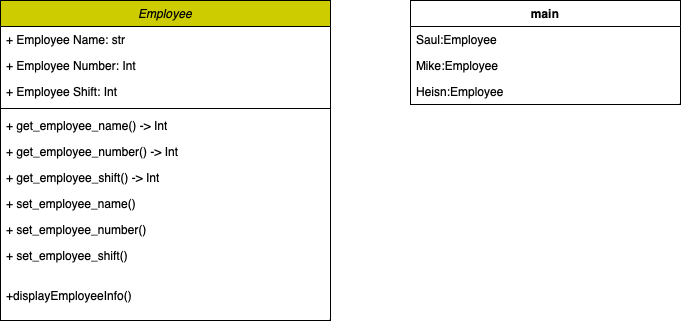

The diagram above was exported from draw.io. Its source (the exported page's mxGraphModel, read from the mxfile embedded in the PNG):
<mxGraphModel dx="1091" dy="902" grid="1" gridSize="10" guides="1" tooltips="1" connect="1" arrows="1" fold="1" page="1" pageScale="1" pageWidth="827" pageHeight="1169" math="0" shadow="0">
  <root>
    <mxCell id="WIyWlLk6GJQsqaUBKTNV-0" />
    <mxCell id="WIyWlLk6GJQsqaUBKTNV-1" parent="WIyWlLk6GJQsqaUBKTNV-0" />
    <mxCell id="zkfFHV4jXpPFQw0GAbJ--0" value="Employee&#10;" style="swimlane;fontStyle=2;align=center;verticalAlign=top;childLayout=stackLayout;horizontal=1;startSize=26;horizontalStack=0;resizeParent=1;resizeLast=0;collapsible=1;marginBottom=0;rounded=0;shadow=0;strokeWidth=1;fillColor=#CCCC00;" parent="WIyWlLk6GJQsqaUBKTNV-1" vertex="1">
      <mxGeometry x="220" y="120" width="330" height="320" as="geometry">
        <mxRectangle x="230" y="140" width="160" height="26" as="alternateBounds" />
      </mxGeometry>
    </mxCell>
    <mxCell id="7A6TC0Sk50DzAED6wW3c-5" value="+ Employee Name: str" style="text;strokeColor=none;fillColor=none;align=left;verticalAlign=top;spacingLeft=4;spacingRight=4;overflow=hidden;rotatable=0;points=[[0,0.5],[1,0.5]];portConstraint=eastwest;whiteSpace=wrap;html=1;" parent="zkfFHV4jXpPFQw0GAbJ--0" vertex="1">
      <mxGeometry y="26" width="330" height="26" as="geometry" />
    </mxCell>
    <mxCell id="7A6TC0Sk50DzAED6wW3c-8" value="+ Employee Number: Int" style="text;strokeColor=none;fillColor=none;align=left;verticalAlign=top;spacingLeft=4;spacingRight=4;overflow=hidden;rotatable=0;points=[[0,0.5],[1,0.5]];portConstraint=eastwest;whiteSpace=wrap;html=1;" parent="zkfFHV4jXpPFQw0GAbJ--0" vertex="1">
      <mxGeometry y="52" width="330" height="26" as="geometry" />
    </mxCell>
    <mxCell id="7A6TC0Sk50DzAED6wW3c-10" value="+ Employee Shift: Int" style="text;strokeColor=none;fillColor=none;align=left;verticalAlign=top;spacingLeft=4;spacingRight=4;overflow=hidden;rotatable=0;points=[[0,0.5],[1,0.5]];portConstraint=eastwest;whiteSpace=wrap;html=1;" parent="zkfFHV4jXpPFQw0GAbJ--0" vertex="1">
      <mxGeometry y="78" width="330" height="26" as="geometry" />
    </mxCell>
    <mxCell id="zkfFHV4jXpPFQw0GAbJ--4" value="" style="line;html=1;strokeWidth=1;align=left;verticalAlign=middle;spacingTop=-1;spacingLeft=3;spacingRight=3;rotatable=0;labelPosition=right;points=[];portConstraint=eastwest;" parent="zkfFHV4jXpPFQw0GAbJ--0" vertex="1">
      <mxGeometry y="104" width="330" height="8" as="geometry" />
    </mxCell>
    <mxCell id="7A6TC0Sk50DzAED6wW3c-11" value="+ get_employee_name() -&amp;gt; Int" style="text;strokeColor=none;fillColor=none;align=left;verticalAlign=top;spacingLeft=4;spacingRight=4;overflow=hidden;rotatable=0;points=[[0,0.5],[1,0.5]];portConstraint=eastwest;whiteSpace=wrap;html=1;" parent="zkfFHV4jXpPFQw0GAbJ--0" vertex="1">
      <mxGeometry y="112" width="330" height="26" as="geometry" />
    </mxCell>
    <mxCell id="7A6TC0Sk50DzAED6wW3c-12" value="+ get_employee_number() -&amp;gt; Int" style="text;strokeColor=none;fillColor=none;align=left;verticalAlign=top;spacingLeft=4;spacingRight=4;overflow=hidden;rotatable=0;points=[[0,0.5],[1,0.5]];portConstraint=eastwest;whiteSpace=wrap;html=1;" parent="zkfFHV4jXpPFQw0GAbJ--0" vertex="1">
      <mxGeometry y="138" width="330" height="26" as="geometry" />
    </mxCell>
    <mxCell id="7A6TC0Sk50DzAED6wW3c-13" value="+ get_employee_shift() -&amp;gt; Int" style="text;strokeColor=none;fillColor=none;align=left;verticalAlign=top;spacingLeft=4;spacingRight=4;overflow=hidden;rotatable=0;points=[[0,0.5],[1,0.5]];portConstraint=eastwest;whiteSpace=wrap;html=1;" parent="zkfFHV4jXpPFQw0GAbJ--0" vertex="1">
      <mxGeometry y="164" width="330" height="26" as="geometry" />
    </mxCell>
    <mxCell id="7A6TC0Sk50DzAED6wW3c-14" value="+ set_employee_name()&lt;br&gt;" style="text;strokeColor=none;fillColor=none;align=left;verticalAlign=top;spacingLeft=4;spacingRight=4;overflow=hidden;rotatable=0;points=[[0,0.5],[1,0.5]];portConstraint=eastwest;whiteSpace=wrap;html=1;" parent="zkfFHV4jXpPFQw0GAbJ--0" vertex="1">
      <mxGeometry y="190" width="330" height="26" as="geometry" />
    </mxCell>
    <mxCell id="7A6TC0Sk50DzAED6wW3c-15" value="+ set_employee_number()" style="text;strokeColor=none;fillColor=none;align=left;verticalAlign=top;spacingLeft=4;spacingRight=4;overflow=hidden;rotatable=0;points=[[0,0.5],[1,0.5]];portConstraint=eastwest;whiteSpace=wrap;html=1;" parent="zkfFHV4jXpPFQw0GAbJ--0" vertex="1">
      <mxGeometry y="216" width="330" height="26" as="geometry" />
    </mxCell>
    <mxCell id="7A6TC0Sk50DzAED6wW3c-16" value="+ set_employee_shift()" style="text;strokeColor=none;fillColor=none;align=left;verticalAlign=top;spacingLeft=4;spacingRight=4;overflow=hidden;rotatable=0;points=[[0,0.5],[1,0.5]];portConstraint=eastwest;whiteSpace=wrap;html=1;" parent="zkfFHV4jXpPFQw0GAbJ--0" vertex="1">
      <mxGeometry y="242" width="330" height="26" as="geometry" />
    </mxCell>
    <mxCell id="7A6TC0Sk50DzAED6wW3c-17" value="" style="text;strokeColor=none;fillColor=none;align=left;verticalAlign=middle;spacingTop=-1;spacingLeft=4;spacingRight=4;rotatable=0;labelPosition=right;points=[];portConstraint=eastwest;" parent="zkfFHV4jXpPFQw0GAbJ--0" vertex="1">
      <mxGeometry y="268" width="330" height="14" as="geometry" />
    </mxCell>
    <mxCell id="7A6TC0Sk50DzAED6wW3c-18" value="+displayEmployeeInfo()" style="text;strokeColor=none;fillColor=none;align=left;verticalAlign=top;spacingLeft=4;spacingRight=4;overflow=hidden;rotatable=0;points=[[0,0.5],[1,0.5]];portConstraint=eastwest;whiteSpace=wrap;html=1;" parent="zkfFHV4jXpPFQw0GAbJ--0" vertex="1">
      <mxGeometry y="282" width="330" height="26" as="geometry" />
    </mxCell>
    <mxCell id="7A6TC0Sk50DzAED6wW3c-19" value="main" style="swimlane;fontStyle=1;align=center;verticalAlign=top;childLayout=stackLayout;horizontal=1;startSize=26;horizontalStack=0;resizeParent=1;resizeParentMax=0;resizeLast=0;collapsible=1;marginBottom=0;whiteSpace=wrap;html=1;" parent="WIyWlLk6GJQsqaUBKTNV-1" vertex="1">
      <mxGeometry x="630" y="120" width="270" height="104" as="geometry" />
    </mxCell>
    <mxCell id="gIllw5OzVD8gyz1qsUJe-0" value="Saul:Employee&lt;br&gt;" style="text;strokeColor=none;fillColor=none;align=left;verticalAlign=top;spacingLeft=4;spacingRight=4;overflow=hidden;rotatable=0;points=[[0,0.5],[1,0.5]];portConstraint=eastwest;whiteSpace=wrap;html=1;" vertex="1" parent="7A6TC0Sk50DzAED6wW3c-19">
      <mxGeometry y="26" width="270" height="26" as="geometry" />
    </mxCell>
    <mxCell id="gIllw5OzVD8gyz1qsUJe-2" value="Mike:Employee" style="text;strokeColor=none;fillColor=none;align=left;verticalAlign=top;spacingLeft=4;spacingRight=4;overflow=hidden;rotatable=0;points=[[0,0.5],[1,0.5]];portConstraint=eastwest;whiteSpace=wrap;html=1;" vertex="1" parent="7A6TC0Sk50DzAED6wW3c-19">
      <mxGeometry y="52" width="270" height="26" as="geometry" />
    </mxCell>
    <mxCell id="gIllw5OzVD8gyz1qsUJe-1" value="Heisn:Employee" style="text;strokeColor=none;fillColor=none;align=left;verticalAlign=top;spacingLeft=4;spacingRight=4;overflow=hidden;rotatable=0;points=[[0,0.5],[1,0.5]];portConstraint=eastwest;whiteSpace=wrap;html=1;" vertex="1" parent="7A6TC0Sk50DzAED6wW3c-19">
      <mxGeometry y="78" width="270" height="26" as="geometry" />
    </mxCell>
  </root>
</mxGraphModel>